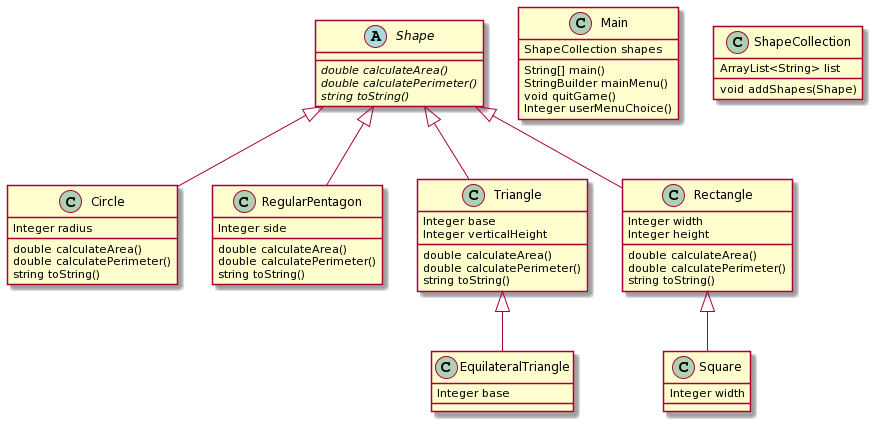

The diagram above was rendered by PlantUML. Its source (embedded in the PNG):
@startuml
Shape <|-- Circle
Shape <|-- RegularPentagon
Shape <|-- Triangle
Shape <|-- Rectangle
Rectangle <|-- Square
Triangle <|-- EquilateralTriangle

abstract class Shape {
  {abstract} double calculateArea()
  {abstract} double calculatePerimeter()
  {abstract} string toString()

}

class Circle {
  Integer radius
  double calculateArea()
  double calculatePerimeter()
  string toString()

}

class RegularPentagon{
  Integer side
  double calculateArea()
  double calculatePerimeter()
  string toString()
}

class Triangle{
  Integer base
  Integer verticalHeight
  double calculateArea()
  double calculatePerimeter()
  string toString()
}

class Rectangle{
  Integer width
  Integer height
  double calculateArea()
  double calculatePerimeter()
  string toString()
}

class Square{
  Integer width
}

class EquilateralTriangle{
  Integer base
}

class Main{
  ShapeCollection shapes
  String[] main()
  StringBuilder mainMenu()
  void quitGame()
  Integer userMenuChoice()
}

class ShapeCollection{
  ArrayList<String> list
  void addShapes(Shape)
}
@enduml